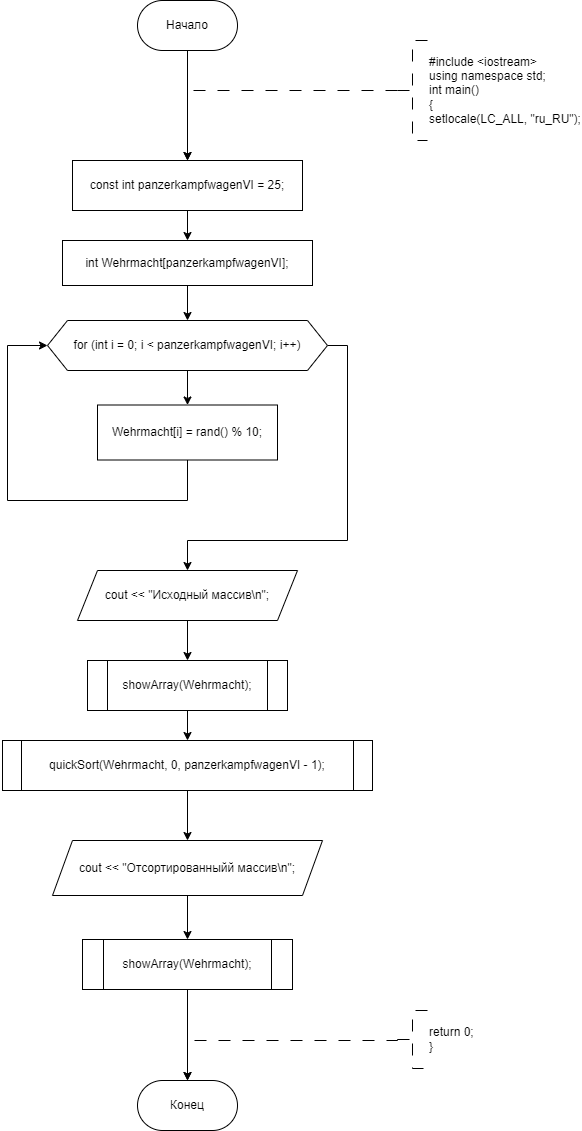

The diagram above was exported from draw.io. Its source (the exported page's mxGraphModel, read from the mxfile embedded in the PNG):
<mxGraphModel dx="1009" dy="669" grid="1" gridSize="10" guides="1" tooltips="1" connect="1" arrows="1" fold="1" page="1" pageScale="1" pageWidth="827" pageHeight="1169" math="0" shadow="0">
  <root>
    <mxCell id="WIyWlLk6GJQsqaUBKTNV-0" />
    <mxCell id="WIyWlLk6GJQsqaUBKTNV-1" parent="WIyWlLk6GJQsqaUBKTNV-0" />
    <mxCell id="h94yFlUXRGPwRUJQwlaI-202" value="" style="edgeStyle=orthogonalEdgeStyle;rounded=0;orthogonalLoop=1;jettySize=auto;html=1;entryX=0.5;entryY=0;entryDx=0;entryDy=0;" parent="WIyWlLk6GJQsqaUBKTNV-1" source="dYgHVHrbeeza2v35h9Vv-1" edge="1">
      <mxGeometry relative="1" as="geometry">
        <mxPoint x="349.9999999999998" y="340" as="targetPoint" />
      </mxGeometry>
    </mxCell>
    <mxCell id="dYgHVHrbeeza2v35h9Vv-1" value="Начало" style="rounded=1;whiteSpace=wrap;html=1;arcSize=50;" parent="WIyWlLk6GJQsqaUBKTNV-1" vertex="1">
      <mxGeometry x="300" y="180" width="100" height="50" as="geometry" />
    </mxCell>
    <mxCell id="h94yFlUXRGPwRUJQwlaI-142" style="edgeStyle=orthogonalEdgeStyle;rounded=0;orthogonalLoop=1;jettySize=auto;html=1;exitX=0;exitY=0.5;exitDx=0;exitDy=0;exitPerimeter=0;dashed=1;dashPattern=12 12;entryX=0.5;entryY=0;entryDx=0;entryDy=0;" parent="WIyWlLk6GJQsqaUBKTNV-1" source="dYgHVHrbeeza2v35h9Vv-3" edge="1">
      <mxGeometry relative="1" as="geometry">
        <mxPoint x="349.9999999999998" y="340" as="targetPoint" />
        <Array as="points">
          <mxPoint x="350" y="270" />
        </Array>
      </mxGeometry>
    </mxCell>
    <mxCell id="dYgHVHrbeeza2v35h9Vv-3" value="&lt;div&gt;&lt;div&gt;#include &amp;lt;iostream&amp;gt;&lt;/div&gt;&lt;div&gt;using namespace std;&lt;/div&gt;&lt;/div&gt;&lt;div&gt;int main()&lt;/div&gt;&lt;div&gt;{&lt;/div&gt;&lt;div&gt;&lt;span style=&quot;background-color: initial;&quot;&gt;setlocale(LC_ALL, &quot;ru_RU&quot;);&lt;/span&gt;&lt;/div&gt;" style="strokeWidth=1;html=1;shape=mxgraph.flowchart.annotation_2;align=left;labelPosition=right;pointerEvents=1;dashed=1;dashPattern=12 12;" parent="WIyWlLk6GJQsqaUBKTNV-1" vertex="1">
      <mxGeometry x="560" y="220" width="30" height="100" as="geometry" />
    </mxCell>
    <mxCell id="M7qjD9RBAFngk0m4y96r-55" value="Конец" style="rounded=1;whiteSpace=wrap;html=1;arcSize=50;" parent="WIyWlLk6GJQsqaUBKTNV-1" vertex="1">
      <mxGeometry x="300" y="1260" width="100" height="50" as="geometry" />
    </mxCell>
    <mxCell id="l79dV7NtAyxPAs5W1-S--2" value="" style="edgeStyle=orthogonalEdgeStyle;rounded=0;orthogonalLoop=1;jettySize=auto;html=1;" edge="1" parent="WIyWlLk6GJQsqaUBKTNV-1" source="l79dV7NtAyxPAs5W1-S--0" target="l79dV7NtAyxPAs5W1-S--1">
      <mxGeometry relative="1" as="geometry" />
    </mxCell>
    <mxCell id="l79dV7NtAyxPAs5W1-S--0" value="const int panzerkampfwagenVI = 25;" style="whiteSpace=wrap;html=1;" vertex="1" parent="WIyWlLk6GJQsqaUBKTNV-1">
      <mxGeometry x="235" y="340" width="230" height="50" as="geometry" />
    </mxCell>
    <mxCell id="l79dV7NtAyxPAs5W1-S--4" value="" style="edgeStyle=orthogonalEdgeStyle;rounded=0;orthogonalLoop=1;jettySize=auto;html=1;" edge="1" parent="WIyWlLk6GJQsqaUBKTNV-1" source="l79dV7NtAyxPAs5W1-S--1" target="l79dV7NtAyxPAs5W1-S--3">
      <mxGeometry relative="1" as="geometry" />
    </mxCell>
    <mxCell id="l79dV7NtAyxPAs5W1-S--1" value="int Wehrmacht[panzerkampfwagenVI];" style="whiteSpace=wrap;html=1;" vertex="1" parent="WIyWlLk6GJQsqaUBKTNV-1">
      <mxGeometry x="225" y="420" width="250" height="45" as="geometry" />
    </mxCell>
    <mxCell id="l79dV7NtAyxPAs5W1-S--8" value="" style="edgeStyle=orthogonalEdgeStyle;rounded=0;orthogonalLoop=1;jettySize=auto;html=1;" edge="1" parent="WIyWlLk6GJQsqaUBKTNV-1" source="l79dV7NtAyxPAs5W1-S--3" target="l79dV7NtAyxPAs5W1-S--7">
      <mxGeometry relative="1" as="geometry" />
    </mxCell>
    <mxCell id="l79dV7NtAyxPAs5W1-S--11" style="edgeStyle=orthogonalEdgeStyle;rounded=0;orthogonalLoop=1;jettySize=auto;html=1;exitX=1;exitY=0.5;exitDx=0;exitDy=0;" edge="1" parent="WIyWlLk6GJQsqaUBKTNV-1" source="l79dV7NtAyxPAs5W1-S--3" target="l79dV7NtAyxPAs5W1-S--10">
      <mxGeometry relative="1" as="geometry">
        <Array as="points">
          <mxPoint x="510" y="525" />
          <mxPoint x="510" y="720" />
          <mxPoint x="350" y="720" />
        </Array>
      </mxGeometry>
    </mxCell>
    <mxCell id="l79dV7NtAyxPAs5W1-S--3" value="for (int i = 0; i &lt; panzerkampfwagenVI; i++)" style="shape=hexagon;perimeter=hexagonPerimeter2;whiteSpace=wrap;html=1;fixedSize=1;" vertex="1" parent="WIyWlLk6GJQsqaUBKTNV-1">
      <mxGeometry x="210" y="500" width="280" height="50" as="geometry" />
    </mxCell>
    <mxCell id="l79dV7NtAyxPAs5W1-S--9" style="edgeStyle=orthogonalEdgeStyle;rounded=0;orthogonalLoop=1;jettySize=auto;html=1;exitX=0.5;exitY=1;exitDx=0;exitDy=0;entryX=0;entryY=0.5;entryDx=0;entryDy=0;" edge="1" parent="WIyWlLk6GJQsqaUBKTNV-1" source="l79dV7NtAyxPAs5W1-S--7" target="l79dV7NtAyxPAs5W1-S--3">
      <mxGeometry relative="1" as="geometry">
        <Array as="points">
          <mxPoint x="350" y="680" />
          <mxPoint x="170" y="680" />
          <mxPoint x="170" y="525" />
        </Array>
      </mxGeometry>
    </mxCell>
    <mxCell id="l79dV7NtAyxPAs5W1-S--7" value="Wehrmacht[i] = rand() % 10;" style="whiteSpace=wrap;html=1;" vertex="1" parent="WIyWlLk6GJQsqaUBKTNV-1">
      <mxGeometry x="260" y="584.5" width="180" height="55" as="geometry" />
    </mxCell>
    <mxCell id="l79dV7NtAyxPAs5W1-S--13" value="" style="edgeStyle=orthogonalEdgeStyle;rounded=0;orthogonalLoop=1;jettySize=auto;html=1;" edge="1" parent="WIyWlLk6GJQsqaUBKTNV-1" source="l79dV7NtAyxPAs5W1-S--10" target="l79dV7NtAyxPAs5W1-S--12">
      <mxGeometry relative="1" as="geometry" />
    </mxCell>
    <mxCell id="l79dV7NtAyxPAs5W1-S--10" value="cout &amp;lt;&amp;lt; &quot;Исходный массив\n&quot;;" style="shape=parallelogram;perimeter=parallelogramPerimeter;whiteSpace=wrap;html=1;fixedSize=1;" vertex="1" parent="WIyWlLk6GJQsqaUBKTNV-1">
      <mxGeometry x="240" y="750" width="220" height="50" as="geometry" />
    </mxCell>
    <mxCell id="l79dV7NtAyxPAs5W1-S--15" value="" style="edgeStyle=orthogonalEdgeStyle;rounded=0;orthogonalLoop=1;jettySize=auto;html=1;" edge="1" parent="WIyWlLk6GJQsqaUBKTNV-1" source="l79dV7NtAyxPAs5W1-S--12" target="l79dV7NtAyxPAs5W1-S--14">
      <mxGeometry relative="1" as="geometry" />
    </mxCell>
    <mxCell id="l79dV7NtAyxPAs5W1-S--12" value="showArray(Wehrmacht);" style="shape=process;whiteSpace=wrap;html=1;backgroundOutline=1;" vertex="1" parent="WIyWlLk6GJQsqaUBKTNV-1">
      <mxGeometry x="250" y="840" width="200" height="50" as="geometry" />
    </mxCell>
    <mxCell id="l79dV7NtAyxPAs5W1-S--17" value="" style="edgeStyle=orthogonalEdgeStyle;rounded=0;orthogonalLoop=1;jettySize=auto;html=1;" edge="1" parent="WIyWlLk6GJQsqaUBKTNV-1" source="l79dV7NtAyxPAs5W1-S--14" target="l79dV7NtAyxPAs5W1-S--16">
      <mxGeometry relative="1" as="geometry" />
    </mxCell>
    <mxCell id="l79dV7NtAyxPAs5W1-S--14" value="quickSort(Wehrmacht, 0, panzerkampfwagenVI - 1);" style="shape=process;whiteSpace=wrap;html=1;backgroundOutline=1;size=0.05128205128205128;" vertex="1" parent="WIyWlLk6GJQsqaUBKTNV-1">
      <mxGeometry x="165" y="920" width="370" height="50" as="geometry" />
    </mxCell>
    <mxCell id="l79dV7NtAyxPAs5W1-S--19" value="" style="edgeStyle=orthogonalEdgeStyle;rounded=0;orthogonalLoop=1;jettySize=auto;html=1;" edge="1" parent="WIyWlLk6GJQsqaUBKTNV-1" source="l79dV7NtAyxPAs5W1-S--16" target="l79dV7NtAyxPAs5W1-S--18">
      <mxGeometry relative="1" as="geometry" />
    </mxCell>
    <mxCell id="l79dV7NtAyxPAs5W1-S--16" value="cout &lt;&lt; &quot;Отсортированныйй массив\n&quot;;" style="shape=parallelogram;perimeter=parallelogramPerimeter;whiteSpace=wrap;html=1;fixedSize=1;" vertex="1" parent="WIyWlLk6GJQsqaUBKTNV-1">
      <mxGeometry x="215" y="1020" width="270" height="55" as="geometry" />
    </mxCell>
    <mxCell id="l79dV7NtAyxPAs5W1-S--20" value="" style="edgeStyle=orthogonalEdgeStyle;rounded=0;orthogonalLoop=1;jettySize=auto;html=1;" edge="1" parent="WIyWlLk6GJQsqaUBKTNV-1" source="l79dV7NtAyxPAs5W1-S--18" target="M7qjD9RBAFngk0m4y96r-55">
      <mxGeometry relative="1" as="geometry" />
    </mxCell>
    <mxCell id="l79dV7NtAyxPAs5W1-S--18" value="showArray(Wehrmacht);" style="shape=process;whiteSpace=wrap;html=1;backgroundOutline=1;" vertex="1" parent="WIyWlLk6GJQsqaUBKTNV-1">
      <mxGeometry x="245" y="1119" width="210" height="50" as="geometry" />
    </mxCell>
    <mxCell id="l79dV7NtAyxPAs5W1-S--21" style="edgeStyle=orthogonalEdgeStyle;rounded=0;orthogonalLoop=1;jettySize=auto;html=1;exitX=0;exitY=0.5;exitDx=0;exitDy=0;exitPerimeter=0;dashed=1;dashPattern=12 12;entryX=0.5;entryY=0;entryDx=0;entryDy=0;" edge="1" parent="WIyWlLk6GJQsqaUBKTNV-1" source="l79dV7NtAyxPAs5W1-S--22">
      <mxGeometry relative="1" as="geometry">
        <mxPoint x="349.9999999999998" y="1260" as="targetPoint" />
        <Array as="points">
          <mxPoint x="560" y="1220" />
          <mxPoint x="350" y="1220" />
        </Array>
      </mxGeometry>
    </mxCell>
    <mxCell id="l79dV7NtAyxPAs5W1-S--22" value="&lt;div&gt;&lt;div&gt;return 0;&lt;/div&gt;&lt;/div&gt;&lt;div&gt;}&lt;/div&gt;" style="strokeWidth=1;html=1;shape=mxgraph.flowchart.annotation_2;align=left;labelPosition=right;pointerEvents=1;dashed=1;dashPattern=12 12;" vertex="1" parent="WIyWlLk6GJQsqaUBKTNV-1">
      <mxGeometry x="560" y="1190" width="30" height="58" as="geometry" />
    </mxCell>
  </root>
</mxGraphModel>